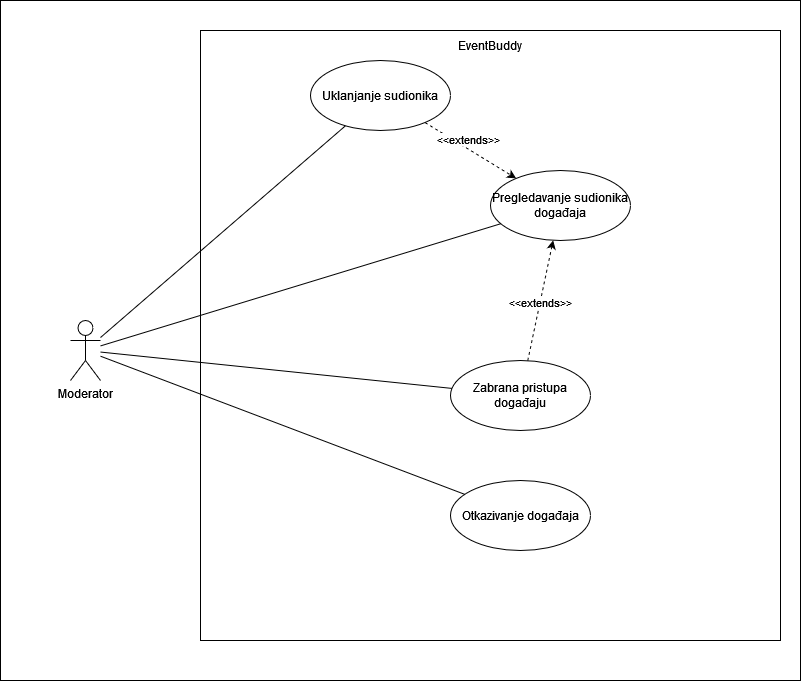

The diagram above was exported from draw.io. Its source (the exported page's mxGraphModel, read from the mxfile embedded in the PNG):
<mxGraphModel dx="1434" dy="746" grid="1" gridSize="10" guides="1" tooltips="1" connect="1" arrows="1" fold="1" page="1" pageScale="1" pageWidth="850" pageHeight="1100" math="0" shadow="0">
  <root>
    <mxCell id="0" />
    <mxCell id="1" parent="0" />
    <mxCell id="B5KbjM24m9ENOkDHQSFl-1" value="" style="rounded=0;whiteSpace=wrap;html=1;" vertex="1" parent="1">
      <mxGeometry x="30" y="10" width="800" height="680" as="geometry" />
    </mxCell>
    <mxCell id="4OZnzPlDb9OttxvLLSem-16" value="" style="rounded=0;whiteSpace=wrap;html=1;" parent="1" vertex="1">
      <mxGeometry x="230" y="40" width="580" height="610" as="geometry" />
    </mxCell>
    <mxCell id="4OZnzPlDb9OttxvLLSem-18" style="rounded=0;orthogonalLoop=1;jettySize=auto;html=1;endArrow=none;endFill=0;" parent="1" source="4OZnzPlDb9OttxvLLSem-1" target="4OZnzPlDb9OttxvLLSem-2" edge="1">
      <mxGeometry relative="1" as="geometry" />
    </mxCell>
    <mxCell id="4OZnzPlDb9OttxvLLSem-22" style="rounded=0;orthogonalLoop=1;jettySize=auto;html=1;endArrow=none;endFill=0;" parent="1" source="4OZnzPlDb9OttxvLLSem-1" target="4OZnzPlDb9OttxvLLSem-35" edge="1">
      <mxGeometry relative="1" as="geometry">
        <mxPoint x="322.0588235294117" y="554.1176470588234" as="targetPoint" />
      </mxGeometry>
    </mxCell>
    <mxCell id="4OZnzPlDb9OttxvLLSem-36" style="rounded=0;orthogonalLoop=1;jettySize=auto;html=1;endArrow=none;endFill=0;" parent="1" source="4OZnzPlDb9OttxvLLSem-1" target="4OZnzPlDb9OttxvLLSem-27" edge="1">
      <mxGeometry relative="1" as="geometry" />
    </mxCell>
    <mxCell id="4OZnzPlDb9OttxvLLSem-37" style="rounded=0;orthogonalLoop=1;jettySize=auto;html=1;endArrow=none;endFill=0;" parent="1" source="4OZnzPlDb9OttxvLLSem-1" target="4OZnzPlDb9OttxvLLSem-32" edge="1">
      <mxGeometry relative="1" as="geometry" />
    </mxCell>
    <mxCell id="4OZnzPlDb9OttxvLLSem-1" value="Moderator" style="shape=umlActor;verticalLabelPosition=bottom;verticalAlign=top;html=1;" parent="1" vertex="1">
      <mxGeometry x="100" y="330" width="30" height="60" as="geometry" />
    </mxCell>
    <mxCell id="4OZnzPlDb9OttxvLLSem-2" value="&lt;div&gt;Pregledavanje sudionika događaja&lt;br&gt;&lt;/div&gt;" style="ellipse;whiteSpace=wrap;html=1;" parent="1" vertex="1">
      <mxGeometry x="520" y="180" width="140" height="70" as="geometry" />
    </mxCell>
    <mxCell id="4OZnzPlDb9OttxvLLSem-17" value="EventBuddy" style="text;html=1;strokeColor=none;fillColor=none;align=center;verticalAlign=middle;whiteSpace=wrap;rounded=0;" parent="1" vertex="1">
      <mxGeometry x="490" y="40" width="60" height="30" as="geometry" />
    </mxCell>
    <mxCell id="4OZnzPlDb9OttxvLLSem-27" value="Uklanjanje sudionika" style="ellipse;whiteSpace=wrap;html=1;" parent="1" vertex="1">
      <mxGeometry x="340" y="70" width="140" height="70" as="geometry" />
    </mxCell>
    <mxCell id="4OZnzPlDb9OttxvLLSem-30" style="rounded=0;orthogonalLoop=1;jettySize=auto;html=1;dashed=1;" parent="1" source="4OZnzPlDb9OttxvLLSem-27" target="4OZnzPlDb9OttxvLLSem-2" edge="1">
      <mxGeometry relative="1" as="geometry">
        <mxPoint x="539.9980497721608" y="485.62787399526957" as="sourcePoint" />
        <mxPoint x="689.9866018586215" y="309.99739294600437" as="targetPoint" />
      </mxGeometry>
    </mxCell>
    <mxCell id="4OZnzPlDb9OttxvLLSem-31" value="&lt;div&gt;&amp;lt;&amp;lt;extends&amp;gt;&amp;gt;&lt;/div&gt;" style="edgeLabel;html=1;align=center;verticalAlign=middle;resizable=0;points=[];" parent="4OZnzPlDb9OttxvLLSem-30" vertex="1" connectable="0">
      <mxGeometry x="-0.1422" y="2" relative="1" as="geometry">
        <mxPoint x="3" y="-6" as="offset" />
      </mxGeometry>
    </mxCell>
    <mxCell id="4OZnzPlDb9OttxvLLSem-32" value="Zabrana pristupa događaju" style="ellipse;whiteSpace=wrap;html=1;" parent="1" vertex="1">
      <mxGeometry x="480" y="370" width="140" height="70" as="geometry" />
    </mxCell>
    <mxCell id="4OZnzPlDb9OttxvLLSem-33" style="rounded=0;orthogonalLoop=1;jettySize=auto;html=1;dashed=1;" parent="1" source="4OZnzPlDb9OttxvLLSem-32" target="4OZnzPlDb9OttxvLLSem-2" edge="1">
      <mxGeometry relative="1" as="geometry">
        <mxPoint x="593" y="171" as="sourcePoint" />
        <mxPoint x="507" y="219" as="targetPoint" />
      </mxGeometry>
    </mxCell>
    <mxCell id="4OZnzPlDb9OttxvLLSem-34" value="&lt;div&gt;&amp;lt;&amp;lt;extends&amp;gt;&amp;gt;&lt;/div&gt;" style="edgeLabel;html=1;align=center;verticalAlign=middle;resizable=0;points=[];" parent="4OZnzPlDb9OttxvLLSem-33" vertex="1" connectable="0">
      <mxGeometry x="-0.1422" y="2" relative="1" as="geometry">
        <mxPoint x="3" y="-6" as="offset" />
      </mxGeometry>
    </mxCell>
    <mxCell id="4OZnzPlDb9OttxvLLSem-35" value="Otkazivanje događaja" style="ellipse;whiteSpace=wrap;html=1;" parent="1" vertex="1">
      <mxGeometry x="480" y="490" width="140" height="70" as="geometry" />
    </mxCell>
  </root>
</mxGraphModel>